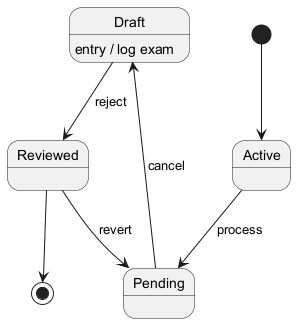

The diagram above was rendered by PlantUML. Its source (embedded in the PNG):
@startuml
skinparam backgroundColor #FFFFFF
skinparam classBackgroundColor #F1F8E9
skinparam classBorderColor #33691E
[*] --> Active
Active --> Pending : process
Pending --> Draft : cancel
Draft --> Reviewed : reject
Draft : entry / log exam
Reviewed --> Pending : revert
Reviewed --> [*]
@enduml